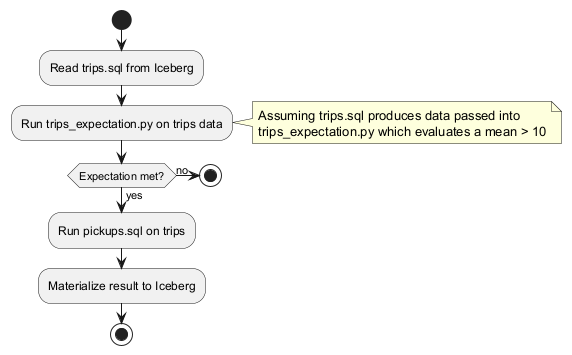

The diagram above was rendered by PlantUML. Its source (embedded in the PNG):
@startuml
start
:Read trips.sql from Iceberg;
:Run trips_expectation.py on trips data;
note right
Assuming trips.sql produces data passed into 
trips_expectation.py which evaluates a mean > 10
end note
if (Expectation met?) then (yes)
  :Run pickups.sql on trips;
  :Materialize result to Iceberg;
else (no)
  stop
endif
stop
@enduml